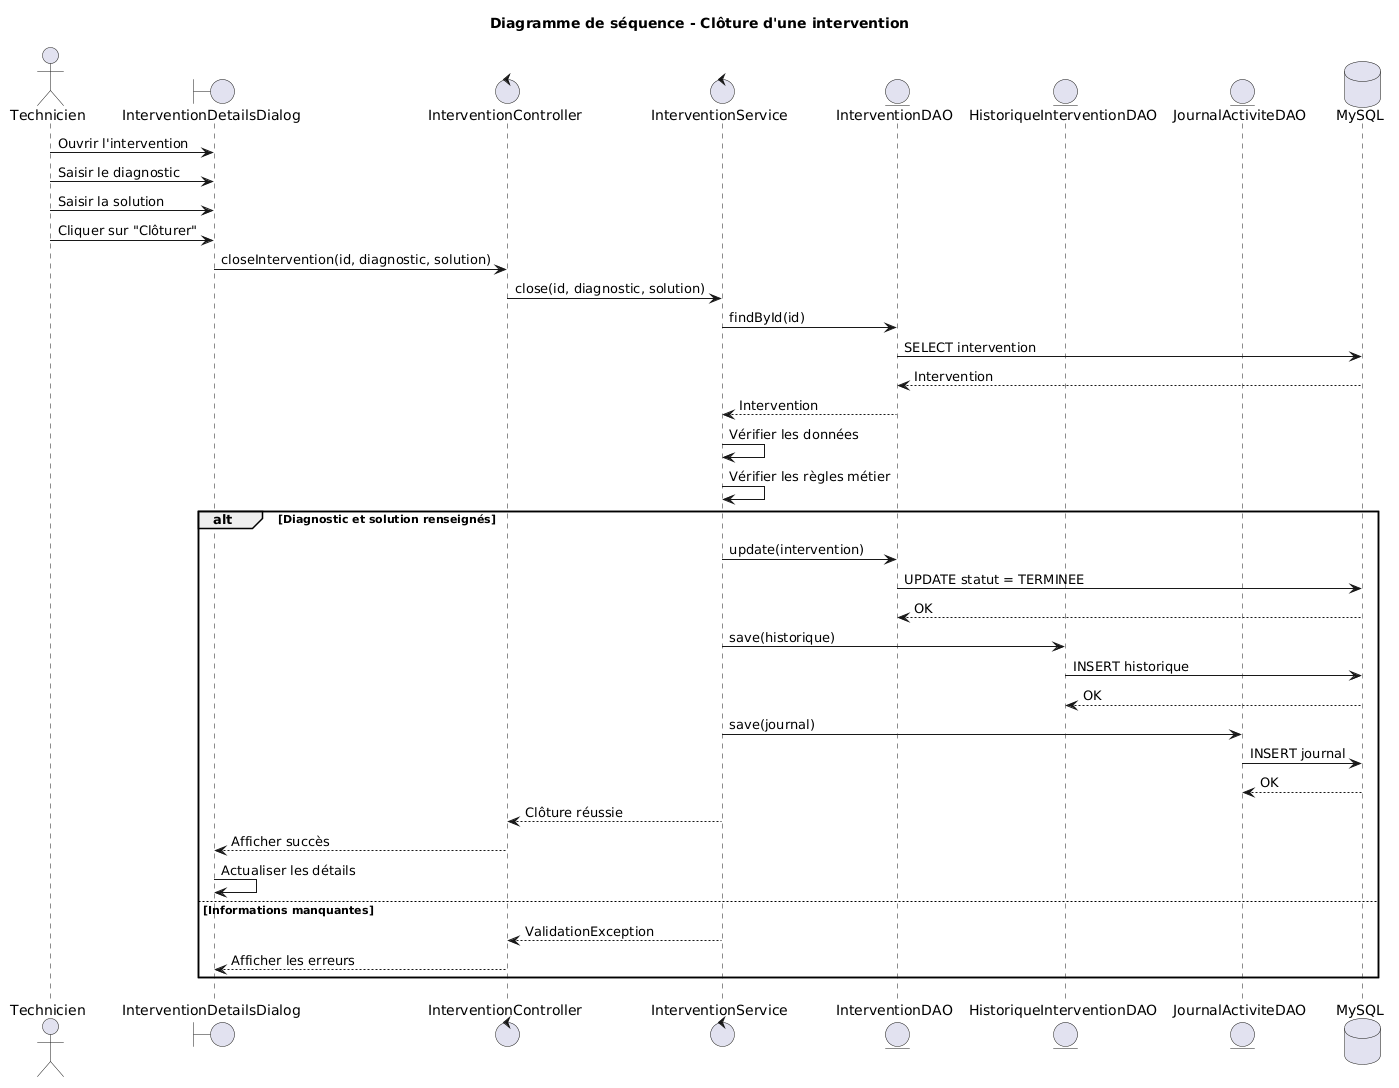

The diagram above was rendered by PlantUML. Its source (embedded in the PNG):
@startuml
title Diagramme de séquence - Clôture d'une intervention

actor "Technicien" as Tech

boundary "InterventionDetailsDialog" as View
control "InterventionController" as Controller
control "InterventionService" as Service
entity "InterventionDAO" as InterventionDAO
entity "HistoriqueInterventionDAO" as HistoryDAO
entity "JournalActiviteDAO" as JournalDAO
database "MySQL" as DB

Tech -> View : Ouvrir l'intervention
Tech -> View : Saisir le diagnostic
Tech -> View : Saisir la solution
Tech -> View : Cliquer sur "Clôturer"

View -> Controller : closeIntervention(id, diagnostic, solution)

Controller -> Service : close(id, diagnostic, solution)

Service -> InterventionDAO : findById(id)

InterventionDAO -> DB : SELECT intervention
DB --> InterventionDAO : Intervention

InterventionDAO --> Service : Intervention

Service -> Service : Vérifier les données
Service -> Service : Vérifier les règles métier

alt Diagnostic et solution renseignés

    Service -> InterventionDAO : update(intervention)

    InterventionDAO -> DB : UPDATE statut = TERMINEE
    DB --> InterventionDAO : OK

    Service -> HistoryDAO : save(historique)

    HistoryDAO -> DB : INSERT historique
    DB --> HistoryDAO : OK

    Service -> JournalDAO : save(journal)

    JournalDAO -> DB : INSERT journal
    DB --> JournalDAO : OK

    Service --> Controller : Clôture réussie
    Controller --> View : Afficher succès

    View -> View : Actualiser les détails

else Informations manquantes

    Service --> Controller : ValidationException
    Controller --> View : Afficher les erreurs

end
@enduml